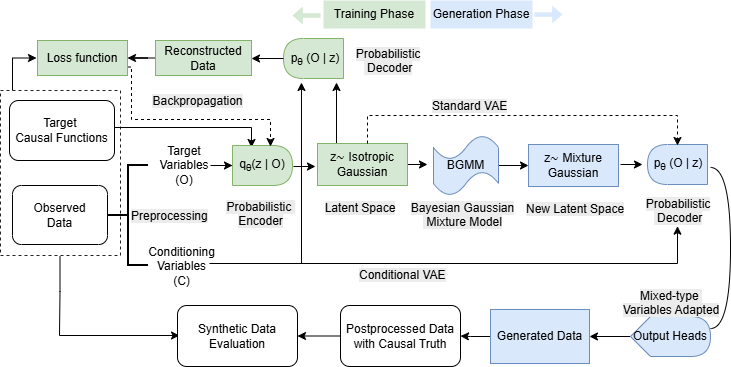

The diagram above was exported from draw.io. Its source (the exported page's mxGraphModel, read from the mxfile embedded in the PNG):
<mxGraphModel dx="786" dy="459" grid="0" gridSize="10" guides="1" tooltips="1" connect="1" arrows="1" fold="1" page="1" pageScale="1" pageWidth="850" pageHeight="1100" background="none" math="0" shadow="0">
  <root>
    <mxCell id="0" />
    <mxCell id="1" parent="0" />
    <mxCell id="QPPilP_77faF-_nfPoTg-1" parent="1" style="verticalLabelPosition=bottom;verticalAlign=top;shape=mxgraph.basic.rect;fillColor2=none;strokeWidth=1;size=20;indent=5;opacity=90;labelBorderColor=light-dark(#000000,#EDEDED);fontColor=#ffffff;fillStyle=auto;strokeColor=light-dark(#0a0a0a, #32b532);fillColor=default;dashed=1;html=1;gradientColor=none;" value="" vertex="1">
      <mxGeometry height="165" width="120" x="53" y="115" as="geometry" />
    </mxCell>
    <mxCell id="QPPilP_77faF-_nfPoTg-2" parent="1" style="rounded=1;whiteSpace=wrap;html=1;" value="&amp;nbsp;Observed&amp;nbsp;&lt;div&gt;Data&lt;/div&gt;" vertex="1">
      <mxGeometry height="59" width="95" x="65" y="210" as="geometry" />
    </mxCell>
    <mxCell id="QPPilP_77faF-_nfPoTg-3" parent="1" style="strokeWidth=2;html=1;shape=mxgraph.flowchart.annotation_2;align=left;labelPosition=right;pointerEvents=1;" value="" vertex="1">
      <mxGeometry height="100" width="40" x="161" y="190" as="geometry" />
    </mxCell>
    <mxCell id="QPPilP_77faF-_nfPoTg-4" parent="1" style="text;html=1;whiteSpace=wrap;strokeColor=none;fillColor=none;align=center;verticalAlign=middle;rounded=0;" value="Conditioning Variables (C)" vertex="1">
      <mxGeometry height="30" width="55" x="207" y="276" as="geometry" />
    </mxCell>
    <mxCell id="QPPilP_77faF-_nfPoTg-5" edge="1" parent="1" style="edgeStyle=orthogonalEdgeStyle;rounded=0;orthogonalLoop=1;jettySize=auto;html=1;" target="QPPilP_77faF-_nfPoTg-11" value="">
      <mxGeometry relative="1" as="geometry">
        <mxPoint x="263" y="190" as="sourcePoint" />
      </mxGeometry>
    </mxCell>
    <mxCell id="QPPilP_77faF-_nfPoTg-6" parent="1" style="text;html=1;whiteSpace=wrap;strokeColor=none;fillColor=none;align=center;verticalAlign=middle;rounded=0;" value="Target Variables&lt;div&gt;(O)&lt;/div&gt;" vertex="1">
      <mxGeometry height="30" width="60" x="207" y="175" as="geometry" />
    </mxCell>
    <mxCell id="QPPilP_77faF-_nfPoTg-7" parent="1" style="text;whiteSpace=wrap;html=1;align=center;" value="&lt;span style=&quot;color: rgb(0, 0, 0); font-family: Helvetica; font-size: 12px; font-style: normal; font-variant-ligatures: normal; font-variant-caps: normal; font-weight: 400; letter-spacing: normal; orphans: 2; text-indent: 0px; text-transform: none; widows: 2; word-spacing: 0px; -webkit-text-stroke-width: 0px; white-space: normal; background-color: rgb(236, 236, 236); text-decoration-thickness: initial; text-decoration-style: initial; text-decoration-color: initial; float: none; display: inline !important;&quot;&gt;Probabilistic&amp;nbsp;&lt;/span&gt;&lt;div&gt;&lt;span style=&quot;color: rgb(0, 0, 0); font-family: Helvetica; font-size: 12px; font-style: normal; font-variant-ligatures: normal; font-variant-caps: normal; font-weight: 400; letter-spacing: normal; orphans: 2; text-indent: 0px; text-transform: none; widows: 2; word-spacing: 0px; -webkit-text-stroke-width: 0px; white-space: normal; background-color: rgb(236, 236, 236); text-decoration-thickness: initial; text-decoration-style: initial; text-decoration-color: initial; float: none; display: inline !important;&quot;&gt;Encoder&lt;/span&gt;&lt;/div&gt;" vertex="1">
      <mxGeometry height="30" width="95" x="266" y="218" as="geometry" />
    </mxCell>
    <mxCell id="QPPilP_77faF-_nfPoTg-8" edge="1" parent="1" style="edgeStyle=orthogonalEdgeStyle;rounded=0;orthogonalLoop=1;jettySize=auto;html=1;entryX=0.75;entryY=0;entryDx=0;entryDy=0;" value="">
      <mxGeometry relative="1" as="geometry">
        <Array as="points">
          <mxPoint x="304" y="152" />
        </Array>
        <mxPoint x="129" y="152" as="sourcePoint" />
        <mxPoint x="304" y="172" as="targetPoint" />
      </mxGeometry>
    </mxCell>
    <mxCell id="UudkU9cSGxioAhJqjqyk-20" edge="1" parent="1" style="edgeStyle=orthogonalEdgeStyle;rounded=0;orthogonalLoop=1;jettySize=auto;html=1;entryX=0;entryY=0.5;entryDx=0;entryDy=0;" value="">
      <mxGeometry relative="1" as="geometry">
        <Array as="points">
          <mxPoint x="65" y="83" />
        </Array>
        <mxPoint x="65" y="115" as="sourcePoint" />
        <mxPoint x="89" y="82.5" as="targetPoint" />
      </mxGeometry>
    </mxCell>
    <mxCell id="QPPilP_77faF-_nfPoTg-9" parent="1" style="rounded=1;whiteSpace=wrap;html=1;" value="Target&amp;nbsp;&lt;div&gt;Causal Functions&lt;/div&gt;" vertex="1">
      <mxGeometry height="60" width="105" x="62" y="125" as="geometry" />
    </mxCell>
    <mxCell id="QPPilP_77faF-_nfPoTg-10" parent="1" style="text;whiteSpace=wrap;html=1;align=center;" value="&lt;span style=&quot;color: rgb(0, 0, 0); font-family: Helvetica; font-size: 12px; font-style: normal; font-variant-ligatures: normal; font-variant-caps: normal; font-weight: 400; letter-spacing: normal; orphans: 2; text-indent: 0px; text-transform: none; widows: 2; word-spacing: 0px; -webkit-text-stroke-width: 0px; white-space: normal; background-color: rgb(236, 236, 236); text-decoration-thickness: initial; text-decoration-style: initial; text-decoration-color: initial; float: none; display: inline !important;&quot;&gt;Latent Space&lt;/span&gt;" vertex="1">
      <mxGeometry height="29" width="80" x="373" y="219" as="geometry" />
    </mxCell>
    <mxCell id="QPPilP_77faF-_nfPoTg-11" parent="1" style="shape=delay;whiteSpace=wrap;html=1;fillColor=#d5e8d4;strokeColor=#82b366;" value="q&lt;sub&gt;θ&lt;/sub&gt;(z | O)" vertex="1">
      <mxGeometry height="40" width="60" x="285" y="170" as="geometry" />
    </mxCell>
    <mxCell id="QPPilP_77faF-_nfPoTg-12" edge="1" parent="1" style="edgeStyle=orthogonalEdgeStyle;rounded=0;orthogonalLoop=1;jettySize=auto;html=1;" value="">
      <mxGeometry relative="1" as="geometry">
        <mxPoint x="346" y="191" as="sourcePoint" />
        <mxPoint x="368" y="191" as="targetPoint" />
      </mxGeometry>
    </mxCell>
    <mxCell id="QPPilP_77faF-_nfPoTg-13" edge="1" parent="1" source="QPPilP_77faF-_nfPoTg-14" style="edgeStyle=orthogonalEdgeStyle;rounded=0;orthogonalLoop=1;jettySize=auto;html=1;" target="QPPilP_77faF-_nfPoTg-32" value="">
      <mxGeometry relative="1" as="geometry" />
    </mxCell>
    <mxCell id="QPPilP_77faF-_nfPoTg-14" parent="1" style="shape=parallelogram;perimeter=parallelogramPerimeter;whiteSpace=wrap;html=1;fixedSize=1;size=-1;fillColor=#dae8fc;strokeColor=#6c8ebf;" value="Generated Data" vertex="1">
      <mxGeometry height="54" width="99" x="543" y="334" as="geometry" />
    </mxCell>
    <mxCell id="QPPilP_77faF-_nfPoTg-15" edge="1" parent="1" source="QPPilP_77faF-_nfPoTg-16" style="edgeStyle=orthogonalEdgeStyle;rounded=0;orthogonalLoop=1;jettySize=auto;html=1;" target="QPPilP_77faF-_nfPoTg-20" value="">
      <mxGeometry relative="1" as="geometry" />
    </mxCell>
    <mxCell id="QPPilP_77faF-_nfPoTg-16" parent="1" style="shape=tape;whiteSpace=wrap;html=1;fillColor=#dae8fc;strokeColor=#6c8ebf;" value="BGMM" vertex="1">
      <mxGeometry height="60" width="65" x="486" y="160" as="geometry" />
    </mxCell>
    <mxCell id="QPPilP_77faF-_nfPoTg-17" edge="1" parent="1" source="QPPilP_77faF-_nfPoTg-18" style="edgeStyle=orthogonalEdgeStyle;rounded=0;orthogonalLoop=1;jettySize=auto;html=1;exitX=1;exitY=0.5;exitDx=0;exitDy=0;">
      <mxGeometry relative="1" as="geometry">
        <mxPoint x="480" y="189" as="targetPoint" />
      </mxGeometry>
    </mxCell>
    <mxCell id="UudkU9cSGxioAhJqjqyk-2" edge="1" parent="1" style="edgeStyle=orthogonalEdgeStyle;rounded=0;orthogonalLoop=1;jettySize=auto;html=1;" value="">
      <mxGeometry relative="1" as="geometry">
        <mxPoint x="389" y="168" as="sourcePoint" />
        <mxPoint x="389" y="107" as="targetPoint" />
      </mxGeometry>
    </mxCell>
    <mxCell id="QPPilP_77faF-_nfPoTg-18" parent="1" style="rounded=0;whiteSpace=wrap;html=1;fillColor=#d5e8d4;strokeColor=#82b366;" value="z∼ Isotropic Gaussian" vertex="1">
      <mxGeometry height="42" width="90" x="370" y="168" as="geometry" />
    </mxCell>
    <mxCell id="QPPilP_77faF-_nfPoTg-19" parent="1" style="shape=delay;whiteSpace=wrap;html=1;rotation=-180;fillColor=#dae8fc;strokeColor=#6c8ebf;" value="&lt;span style=&quot;color: rgba(0, 0, 0, 0); font-family: monospace; font-size: 0px; text-align: start; text-wrap-mode: nowrap;&quot;&gt;%3CmxGraphModel%3E%3Croot%3E%3CmxCell%20id%3D%220%22%2F%3E%3CmxCell%20id%3D%221%22%20parent%3D%220%22%2F%3E%3CmxCell%20id%3D%222%22%20parent%3D%221%22%20style%3D%22text%3Bhtml%3D1%3BwhiteSpace%3Dwrap%3BstrokeColor%3Dnone%3BfillColor%3Dnone%3Balign%3Dcenter%3BverticalAlign%3Dmiddle%3Brounded%3D0%3Bopacity%3D0%3B%22%20value%3D%22p%CE%B8%20(O%20%7C%20z)%22%20vertex%3D%221%22%3E%3CmxGeometry%20height%3D%2230%22%20width%3D%2260%22%20x%3D%22680%22%20y%3D%22120%22%20as%3D%22geometry%22%2F%3E%3C%2FmxCell%3E%3C%2Froot%3E%3C%2FmxGraphModel%3E&lt;/span&gt;" vertex="1">
      <mxGeometry height="40" width="60" x="700" y="169" as="geometry" />
    </mxCell>
    <mxCell id="QPPilP_77faF-_nfPoTg-20" parent="1" style="rounded=0;whiteSpace=wrap;html=1;fillColor=#dae8fc;strokeColor=#6c8ebf;" value="z∼ Mixture Gaussian" vertex="1">
      <mxGeometry height="42" width="90" x="581" y="169" as="geometry" />
    </mxCell>
    <mxCell id="QPPilP_77faF-_nfPoTg-21" parent="1" style="text;whiteSpace=wrap;html=1;" value="&lt;span style=&quot;color: rgb(0, 0, 0); font-family: Helvetica; font-size: 12px; font-style: normal; font-variant-ligatures: normal; font-variant-caps: normal; font-weight: 400; letter-spacing: normal; orphans: 2; text-align: center; text-indent: 0px; text-transform: none; widows: 2; word-spacing: 0px; -webkit-text-stroke-width: 0px; white-space: normal; background-color: rgb(236, 236, 236); text-decoration-thickness: initial; text-decoration-style: initial; text-decoration-color: initial; float: none; display: inline !important;&quot;&gt;New Latent Space&lt;/span&gt;" vertex="1">
      <mxGeometry height="20" width="103" x="577" y="220" as="geometry" />
    </mxCell>
    <mxCell id="QPPilP_77faF-_nfPoTg-22" edge="1" parent="1" style="edgeStyle=orthogonalEdgeStyle;rounded=0;orthogonalLoop=1;jettySize=auto;html=1;" value="">
      <mxGeometry relative="1" as="geometry">
        <mxPoint x="673" y="189" as="sourcePoint" />
        <mxPoint x="695" y="189" as="targetPoint" />
      </mxGeometry>
    </mxCell>
    <mxCell id="QPPilP_77faF-_nfPoTg-23" parent="1" style="text;html=1;whiteSpace=wrap;strokeColor=#6c8ebf;fillColor=#dae8fc;align=center;verticalAlign=middle;rounded=0;opacity=0;" value="p&lt;sub&gt;θ&lt;/sub&gt; (O | z)" vertex="1">
      <mxGeometry height="30" width="60" x="701" y="174" as="geometry" />
    </mxCell>
    <mxCell id="QPPilP_77faF-_nfPoTg-24" parent="1" style="text;whiteSpace=wrap;html=1;align=center;" value="&lt;span style=&quot;color: rgb(0, 0, 0); font-family: Helvetica; font-size: 12px; font-style: normal; font-variant-ligatures: normal; font-variant-caps: normal; font-weight: 400; letter-spacing: normal; orphans: 2; text-indent: 0px; text-transform: none; widows: 2; word-spacing: 0px; -webkit-text-stroke-width: 0px; white-space: normal; background-color: rgb(236, 236, 236); text-decoration-thickness: initial; text-decoration-style: initial; text-decoration-color: initial; float: none; display: inline !important;&quot;&gt;Probabilistic&lt;/span&gt;&lt;div&gt;&lt;span style=&quot;color: rgb(0, 0, 0); font-family: Helvetica; font-size: 12px; font-style: normal; font-variant-ligatures: normal; font-variant-caps: normal; font-weight: 400; letter-spacing: normal; orphans: 2; text-indent: 0px; text-transform: none; widows: 2; word-spacing: 0px; -webkit-text-stroke-width: 0px; white-space: normal; background-color: rgb(236, 236, 236); text-decoration-thickness: initial; text-decoration-style: initial; text-decoration-color: initial; float: none; display: inline !important;&quot;&gt;&amp;nbsp;Decoder&lt;/span&gt;&lt;/div&gt;" vertex="1">
      <mxGeometry height="30" width="80" x="691" y="215" as="geometry" />
    </mxCell>
    <mxCell id="QPPilP_77faF-_nfPoTg-25" edge="1" parent="1" style="edgeStyle=orthogonalEdgeStyle;rounded=0;orthogonalLoop=1;jettySize=auto;html=1;entryX=0.4;entryY=0.756;entryDx=0;entryDy=0;entryPerimeter=0;" value="">
      <mxGeometry relative="1" as="geometry">
        <Array as="points">
          <mxPoint x="730" y="288" />
        </Array>
        <mxPoint x="262" y="288" as="sourcePoint" />
        <mxPoint x="730" y="250.67999999999995" as="targetPoint" />
      </mxGeometry>
    </mxCell>
    <mxCell id="QPPilP_77faF-_nfPoTg-26" parent="1" style="text;whiteSpace=wrap;html=1;" value="&lt;span style=&quot;color: rgb(0, 0, 0); font-family: Helvetica; font-size: 12px; font-style: normal; font-variant-ligatures: normal; font-variant-caps: normal; font-weight: 400; letter-spacing: normal; orphans: 2; text-align: center; text-indent: 0px; text-transform: none; widows: 2; word-spacing: 0px; -webkit-text-stroke-width: 0px; white-space: normal; background-color: rgb(236, 236, 236); text-decoration-thickness: initial; text-decoration-style: initial; text-decoration-color: initial; float: none; display: inline !important;&quot;&gt;Conditional VAE&lt;/span&gt;" vertex="1">
      <mxGeometry height="30" width="120" x="410" y="286" as="geometry" />
    </mxCell>
    <mxCell id="QPPilP_77faF-_nfPoTg-27" edge="1" parent="1" style="edgeStyle=orthogonalEdgeStyle;rounded=0;orthogonalLoop=1;jettySize=auto;html=1;dashed=1;" value="">
      <mxGeometry relative="1" as="geometry">
        <Array as="points">
          <mxPoint x="420" y="140" />
          <mxPoint x="730" y="140" />
        </Array>
        <mxPoint x="420" y="168" as="sourcePoint" />
        <mxPoint x="730" y="170" as="targetPoint" />
      </mxGeometry>
    </mxCell>
    <mxCell id="QPPilP_77faF-_nfPoTg-28" parent="1" style="text;whiteSpace=wrap;html=1;" value="&lt;span style=&quot;color: rgb(0, 0, 0); font-family: Helvetica; font-size: 12px; font-style: normal; font-variant-ligatures: normal; font-variant-caps: normal; font-weight: 400; letter-spacing: normal; orphans: 2; text-align: center; text-indent: 0px; text-transform: none; widows: 2; word-spacing: 0px; -webkit-text-stroke-width: 0px; white-space: normal; background-color: rgb(236, 236, 236); text-decoration-thickness: initial; text-decoration-style: initial; text-decoration-color: initial; float: none; display: inline !important;&quot;&gt;Standard VAE&lt;/span&gt;" vertex="1">
      <mxGeometry height="30" width="95" x="483" y="117" as="geometry" />
    </mxCell>
    <mxCell id="QPPilP_77faF-_nfPoTg-29" edge="1" parent="1" source="QPPilP_77faF-_nfPoTg-30" style="edgeStyle=orthogonalEdgeStyle;rounded=0;orthogonalLoop=1;jettySize=auto;html=1;" target="QPPilP_77faF-_nfPoTg-14" value="">
      <mxGeometry relative="1" as="geometry" />
    </mxCell>
    <mxCell id="QPPilP_77faF-_nfPoTg-30" parent="1" style="shape=display;whiteSpace=wrap;html=1;size=0.25;fillColor=#dae8fc;strokeColor=#6c8ebf;" value="Output Heads" vertex="1">
      <mxGeometry height="40" width="80" x="683" y="341" as="geometry" />
    </mxCell>
    <mxCell id="QPPilP_77faF-_nfPoTg-31" edge="1" parent="1" source="QPPilP_77faF-_nfPoTg-32" style="edgeStyle=orthogonalEdgeStyle;rounded=0;orthogonalLoop=1;jettySize=auto;html=1;" target="QPPilP_77faF-_nfPoTg-34" value="">
      <mxGeometry relative="1" as="geometry" />
    </mxCell>
    <mxCell id="QPPilP_77faF-_nfPoTg-32" parent="1" style="rounded=1;whiteSpace=wrap;html=1;" value="Postprocessed Data&lt;div&gt;with Causal Truth&lt;/div&gt;" vertex="1">
      <mxGeometry height="61" width="120" x="393" y="330" as="geometry" />
    </mxCell>
    <mxCell id="QPPilP_77faF-_nfPoTg-33" edge="1" parent="1" style="edgeStyle=orthogonalEdgeStyle;rounded=0;orthogonalLoop=1;jettySize=auto;html=1;exitX=0.808;exitY=0.983;exitDx=0;exitDy=0;exitPerimeter=0;" value="">
      <mxGeometry relative="1" as="geometry">
        <Array as="points">
          <mxPoint x="113" y="316" />
          <mxPoint x="112" y="360" />
        </Array>
        <mxPoint x="112.5" y="281" as="sourcePoint" />
        <mxPoint x="232" y="360" as="targetPoint" />
      </mxGeometry>
    </mxCell>
    <mxCell id="QPPilP_77faF-_nfPoTg-34" parent="1" style="rounded=1;whiteSpace=wrap;html=1;" value="Synthetic Data Evaluation" vertex="1">
      <mxGeometry height="61" width="120" x="230" y="330" as="geometry" />
    </mxCell>
    <mxCell id="QPPilP_77faF-_nfPoTg-35" parent="1" style="shape=requiredInterface;html=1;verticalLabelPosition=bottom;sketch=0;" value="" vertex="1">
      <mxGeometry height="161" width="20" x="763" y="192" as="geometry" />
    </mxCell>
    <mxCell id="QPPilP_77faF-_nfPoTg-36" parent="1" style="text;whiteSpace=wrap;html=1;" value="&lt;span style=&quot;color: rgb(0, 0, 0); font-family: Helvetica; font-size: 12px; font-style: normal; font-variant-ligatures: normal; font-variant-caps: normal; font-weight: 400; letter-spacing: normal; orphans: 2; text-align: center; text-indent: 0px; text-transform: none; widows: 2; word-spacing: 0px; -webkit-text-stroke-width: 0px; white-space: normal; background-color: rgb(236, 236, 236); text-decoration-thickness: initial; text-decoration-style: initial; text-decoration-color: initial; float: none; display: inline !important;&quot;&gt;Preprocessing&lt;/span&gt;" vertex="1">
      <mxGeometry height="23" width="80" x="182" y="227" as="geometry" />
    </mxCell>
    <mxCell id="QPPilP_77faF-_nfPoTg-37" parent="1" style="text;whiteSpace=wrap;html=1;align=center;" value="&lt;span style=&quot;color: rgb(0, 0, 0); font-family: Helvetica; font-size: 12px; font-style: normal; font-variant-ligatures: normal; font-variant-caps: normal; font-weight: 400; letter-spacing: normal; orphans: 2; text-indent: 0px; text-transform: none; widows: 2; word-spacing: 0px; -webkit-text-stroke-width: 0px; white-space: normal; background-color: rgb(236, 236, 236); text-decoration-thickness: initial; text-decoration-style: initial; text-decoration-color: initial; float: none; display: inline !important;&quot;&gt;Bayesian Gaussian&lt;/span&gt;&lt;br style=&quot;forced-color-adjust: none; color: rgb(0, 0, 0); font-family: Helvetica; font-size: 12px; font-style: normal; font-variant-ligatures: normal; font-variant-caps: normal; font-weight: 400; letter-spacing: normal; orphans: 2; text-indent: 0px; text-transform: none; widows: 2; word-spacing: 0px; -webkit-text-stroke-width: 0px; white-space: normal; background-color: rgb(236, 236, 236); text-decoration-thickness: initial; text-decoration-style: initial; text-decoration-color: initial;&quot;&gt;&lt;span style=&quot;color: rgb(0, 0, 0); font-family: Helvetica; font-size: 12px; font-style: normal; font-variant-ligatures: normal; font-variant-caps: normal; font-weight: 400; letter-spacing: normal; orphans: 2; text-indent: 0px; text-transform: none; widows: 2; word-spacing: 0px; -webkit-text-stroke-width: 0px; white-space: normal; background-color: rgb(236, 236, 236); text-decoration-thickness: initial; text-decoration-style: initial; text-decoration-color: initial; float: none; display: inline !important;&quot;&gt;&amp;nbsp;Mixture Model&lt;/span&gt;" vertex="1">
      <mxGeometry height="42" width="119" x="456" y="219" as="geometry" />
    </mxCell>
    <mxCell id="QPPilP_77faF-_nfPoTg-38" parent="1" style="text;whiteSpace=wrap;html=1;align=center;" value="&lt;span style=&quot;color: rgb(0, 0, 0); font-family: Helvetica; font-size: 12px; font-style: normal; font-variant-ligatures: normal; font-variant-caps: normal; font-weight: 400; letter-spacing: normal; orphans: 2; text-indent: 0px; text-transform: none; widows: 2; word-spacing: 0px; -webkit-text-stroke-width: 0px; white-space: normal; background-color: rgb(236, 236, 236); text-decoration-thickness: initial; text-decoration-style: initial; text-decoration-color: initial; float: none; display: inline !important;&quot;&gt;Mixed-type&amp;nbsp;&lt;/span&gt;&lt;div&gt;&lt;span style=&quot;color: rgb(0, 0, 0); font-family: Helvetica; font-size: 12px; font-style: normal; font-variant-ligatures: normal; font-variant-caps: normal; font-weight: 400; letter-spacing: normal; orphans: 2; text-indent: 0px; text-transform: none; widows: 2; word-spacing: 0px; -webkit-text-stroke-width: 0px; white-space: normal; background-color: rgb(236, 236, 236); text-decoration-thickness: initial; text-decoration-style: initial; text-decoration-color: initial; float: none; display: inline !important;&quot;&gt;Variables Adapted&lt;/span&gt;&lt;/div&gt;" vertex="1">
      <mxGeometry height="31" width="106" x="671" y="307" as="geometry" />
    </mxCell>
    <mxCell id="UudkU9cSGxioAhJqjqyk-5" parent="1" style="shape=delay;whiteSpace=wrap;html=1;rotation=-180;fillColor=#d5e8d4;strokeColor=#82b366;" value="&lt;span style=&quot;color: rgba(0, 0, 0, 0); font-family: monospace; font-size: 0px; text-align: start; text-wrap-mode: nowrap;&quot;&gt;%3CmxGraphModel%3E%3Croot%3E%3CmxCell%20id%3D%220%22%2F%3E%3CmxCell%20id%3D%221%22%20parent%3D%220%22%2F%3E%3CmxCell%20id%3D%222%22%20parent%3D%221%22%20style%3D%22text%3Bhtml%3D1%3BwhiteSpace%3Dwrap%3BstrokeColor%3Dnone%3BfillColor%3Dnone%3Balign%3Dcenter%3BverticalAlign%3Dmiddle%3Brounded%3D0%3Bopacity%3D0%3B%22%20value%3D%22p%CE%B8%20(O%20%7C%20z)%22%20vertex%3D%221%22%3E%3CmxGeometry%20height%3D%2230%22%20width%3D%2260%22%20x%3D%22680%22%20y%3D%22120%22%20as%3D%22geometry%22%2F%3E%3C%2FmxCell%3E%3C%2Froot%3E%3C%2FmxGraphModel%3E&lt;/span&gt;" vertex="1">
      <mxGeometry height="40" width="60" x="336" y="63" as="geometry" />
    </mxCell>
    <mxCell id="UudkU9cSGxioAhJqjqyk-8" edge="1" parent="1" style="edgeStyle=orthogonalEdgeStyle;rounded=0;orthogonalLoop=1;jettySize=auto;html=1;" value="">
      <mxGeometry relative="1" as="geometry">
        <mxPoint x="336" y="83" as="sourcePoint" />
        <mxPoint x="304" y="83" as="targetPoint" />
      </mxGeometry>
    </mxCell>
    <mxCell id="UudkU9cSGxioAhJqjqyk-6" parent="1" style="text;html=1;whiteSpace=wrap;strokeColor=#82b366;fillColor=#d5e8d4;align=center;verticalAlign=middle;rounded=0;opacity=0;" value="p&lt;sub&gt;θ&lt;/sub&gt; (O | z)" vertex="1">
      <mxGeometry height="30" width="60" x="338" y="69" as="geometry" />
    </mxCell>
    <mxCell id="UudkU9cSGxioAhJqjqyk-15" edge="1" parent="1" source="UudkU9cSGxioAhJqjqyk-7" style="edgeStyle=orthogonalEdgeStyle;rounded=0;orthogonalLoop=1;jettySize=auto;html=1;" target="UudkU9cSGxioAhJqjqyk-12" value="">
      <mxGeometry relative="1" as="geometry" />
    </mxCell>
    <mxCell id="UudkU9cSGxioAhJqjqyk-7" parent="1" style="whiteSpace=wrap;html=1;fillColor=#d5e8d4;strokeColor=#82b366;" value="Reconstructed Data" vertex="1">
      <mxGeometry height="35" width="96" x="208" y="65" as="geometry" />
    </mxCell>
    <mxCell id="UudkU9cSGxioAhJqjqyk-25" edge="1" parent="1" style="edgeStyle=orthogonalEdgeStyle;rounded=0;orthogonalLoop=1;jettySize=auto;html=1;dashed=1;" value="">
      <mxGeometry relative="1" as="geometry">
        <Array as="points">
          <mxPoint x="184" y="92" />
          <mxPoint x="184" y="144" />
          <mxPoint x="323" y="144" />
        </Array>
        <mxPoint x="180" y="91.5" as="sourcePoint" />
        <mxPoint x="323" y="171" as="targetPoint" />
      </mxGeometry>
    </mxCell>
    <mxCell id="UudkU9cSGxioAhJqjqyk-12" parent="1" style="whiteSpace=wrap;html=1;labelBorderColor=none;labelBackgroundColor=none;strokeColor=#82b366;fillColor=#d5e8d4;" value="Loss function" vertex="1">
      <mxGeometry height="35" width="90" x="90" y="65" as="geometry" />
    </mxCell>
    <mxCell id="UudkU9cSGxioAhJqjqyk-27" parent="1" style="text;whiteSpace=wrap;html=1;align=center;" value="&lt;span style=&quot;color: rgb(0, 0, 0); font-family: Helvetica; font-size: 12px; font-style: normal; font-variant-ligatures: normal; font-variant-caps: normal; font-weight: 400; letter-spacing: normal; orphans: 2; text-indent: 0px; text-transform: none; widows: 2; word-spacing: 0px; -webkit-text-stroke-width: 0px; white-space: normal; background-color: rgb(236, 236, 236); text-decoration-thickness: initial; text-decoration-style: initial; text-decoration-color: initial; float: none; display: inline !important;&quot;&gt;Probabilistic&lt;/span&gt;&lt;div&gt;&lt;span style=&quot;color: rgb(0, 0, 0); font-family: Helvetica; font-size: 12px; font-style: normal; font-variant-ligatures: normal; font-variant-caps: normal; font-weight: 400; letter-spacing: normal; orphans: 2; text-indent: 0px; text-transform: none; widows: 2; word-spacing: 0px; -webkit-text-stroke-width: 0px; white-space: normal; background-color: rgb(236, 236, 236); text-decoration-thickness: initial; text-decoration-style: initial; text-decoration-color: initial; float: none; display: inline !important;&quot;&gt;&amp;nbsp;Decoder&lt;/span&gt;&lt;/div&gt;" vertex="1">
      <mxGeometry height="30" width="80" x="401" y="65" as="geometry" />
    </mxCell>
    <mxCell id="UudkU9cSGxioAhJqjqyk-36" parent="1" style="text;whiteSpace=wrap;html=1;align=center;" value="&lt;span style=&quot;background-color: light-dark(rgb(236, 236, 236), rgb(34, 34, 34)); color: light-dark(rgb(0, 0, 0), rgb(237, 237, 237));&quot;&gt;Backpropagation&lt;/span&gt;" vertex="1">
      <mxGeometry height="30" width="103" x="199" y="112" as="geometry" />
    </mxCell>
    <mxCell id="UudkU9cSGxioAhJqjqyk-41" edge="1" parent="1" style="edgeStyle=orthogonalEdgeStyle;rounded=0;orthogonalLoop=1;jettySize=auto;html=1;entryX=0.183;entryY=1.3;entryDx=0;entryDy=0;entryPerimeter=0;" value="">
      <mxGeometry relative="1" as="geometry">
        <mxPoint x="354" y="288" as="sourcePoint" />
        <mxPoint x="353.98" y="107" as="targetPoint" />
      </mxGeometry>
    </mxCell>
    <mxCell id="UudkU9cSGxioAhJqjqyk-43" parent="1" style="rounded=0;whiteSpace=wrap;html=1;fillColor=#d5e8d4;strokeColor=none;" value="Training Phase" vertex="1">
      <mxGeometry height="28" width="102" x="376" y="25" as="geometry" />
    </mxCell>
    <mxCell id="UudkU9cSGxioAhJqjqyk-44" parent="1" style="rounded=0;whiteSpace=wrap;html=1;fillColor=#dae8fc;strokeColor=none;" value="Generation Phase" vertex="1">
      <mxGeometry height="28" width="102" x="483" y="25" as="geometry" />
    </mxCell>
    <mxCell id="UudkU9cSGxioAhJqjqyk-49" parent="1" style="html=1;shadow=0;dashed=0;align=center;verticalAlign=middle;shape=mxgraph.arrows2.arrow;dy=0.74;dx=10.33;flipH=1;notch=0;legacyAnchorPoints=0;fillColor=#d5e8d4;strokeColor=none;" value="" vertex="1">
      <mxGeometry height="18" width="28" x="345" y="31" as="geometry" />
    </mxCell>
    <mxCell id="UudkU9cSGxioAhJqjqyk-52" parent="1" style="html=1;shadow=0;dashed=0;align=center;verticalAlign=middle;shape=mxgraph.arrows2.arrow;dy=0.74;dx=10.33;flipH=1;notch=0;legacyAnchorPoints=0;fillColor=#dae8fc;strokeColor=none;rotation=-180;" value="" vertex="1">
      <mxGeometry height="18" width="28" x="587" y="30" as="geometry" />
    </mxCell>
  </root>
</mxGraphModel>